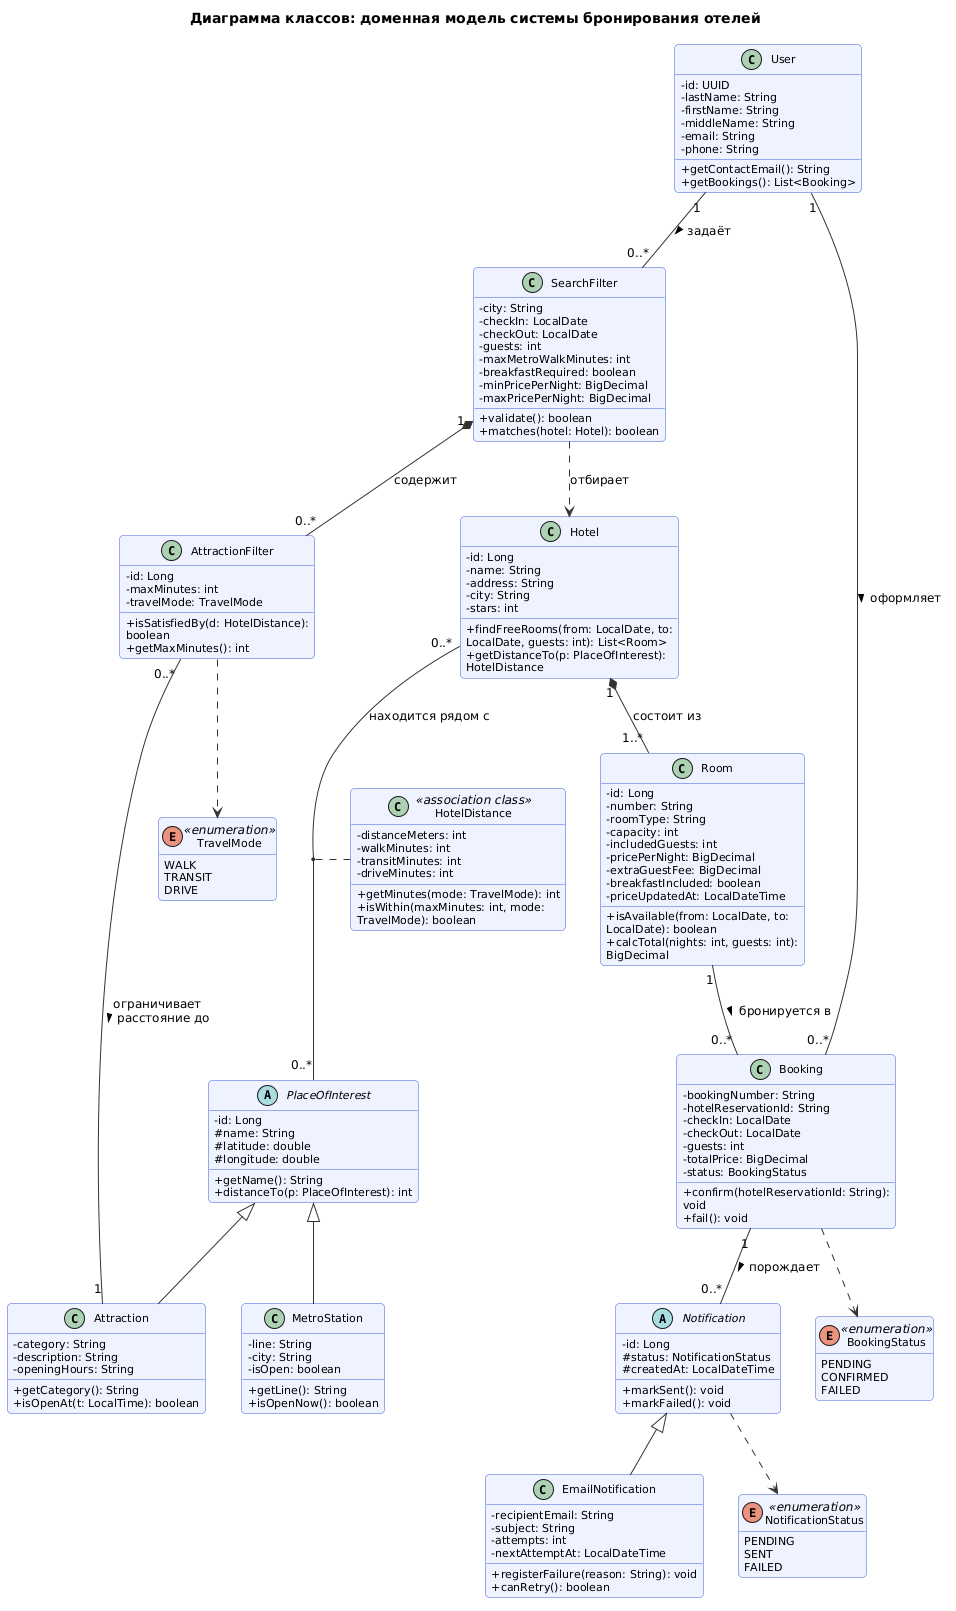

The diagram above was rendered by PlantUML. Its source (embedded in the PNG):
@startuml
skinparam shadowing false
skinparam defaultFontSize 12
skinparam backgroundColor white
skinparam roundCorner 8
skinparam ArrowColor #333333
skinparam wrapWidth 220
title Диаграмма классов: доменная модель системы бронирования отелей
skinparam classAttributeIconSize 0
skinparam class {
  BackgroundColor #EEF3FF
  BorderColor #3B5BDB
  AttributeFontSize 11
}
hide empty members

class User {
  - id: UUID
  - lastName: String
  - firstName: String
  - middleName: String
  - email: String
  - phone: String
  + getContactEmail(): String
  + getBookings(): List<Booking>
}

class SearchFilter {
  - city: String
  - checkIn: LocalDate
  - checkOut: LocalDate
  - guests: int
  - maxMetroWalkMinutes: int
  - breakfastRequired: boolean
  - minPricePerNight: BigDecimal
  - maxPricePerNight: BigDecimal
  + validate(): boolean
  + matches(hotel: Hotel): boolean
}

class AttractionFilter {
  - id: Long
  - maxMinutes: int
  - travelMode: TravelMode
  + isSatisfiedBy(d: HotelDistance): boolean
  + getMaxMinutes(): int
}

abstract class PlaceOfInterest {
  - id: Long
  # name: String
  # latitude: double
  # longitude: double
  + getName(): String
  + distanceTo(p: PlaceOfInterest): int
}

class MetroStation {
  - line: String
  - city: String
  - isOpen: boolean
  + getLine(): String
  + isOpenNow(): boolean
}

class Attraction {
  - category: String
  - description: String
  - openingHours: String
  + getCategory(): String
  + isOpenAt(t: LocalTime): boolean
}

class Hotel {
  - id: Long
  - name: String
  - address: String
  - city: String
  - stars: int
  + findFreeRooms(from: LocalDate, to: LocalDate, guests: int): List<Room>
  + getDistanceTo(p: PlaceOfInterest): HotelDistance
}

class Room {
  - id: Long
  - number: String
  - roomType: String
  - capacity: int
  - includedGuests: int
  - pricePerNight: BigDecimal
  - extraGuestFee: BigDecimal
  - breakfastIncluded: boolean
  - priceUpdatedAt: LocalDateTime
  + isAvailable(from: LocalDate, to: LocalDate): boolean
  + calcTotal(nights: int, guests: int): BigDecimal
}

class HotelDistance <<association class>> {
  - distanceMeters: int
  - walkMinutes: int
  - transitMinutes: int
  - driveMinutes: int
  + getMinutes(mode: TravelMode): int
  + isWithin(maxMinutes: int, mode: TravelMode): boolean
}

class Booking {
  - bookingNumber: String
  - hotelReservationId: String
  - checkIn: LocalDate
  - checkOut: LocalDate
  - guests: int
  - totalPrice: BigDecimal
  - status: BookingStatus
  + confirm(hotelReservationId: String): void
  + fail(): void
}

abstract class Notification {
  - id: Long
  # status: NotificationStatus
  # createdAt: LocalDateTime
  + markSent(): void
  + markFailed(): void
}

class EmailNotification {
  - recipientEmail: String
  - subject: String
  - attempts: int
  - nextAttemptAt: LocalDateTime
  + registerFailure(reason: String): void
  + canRetry(): boolean
}

enum TravelMode <<enumeration>> {
  WALK
  TRANSIT
  DRIVE
}
enum BookingStatus <<enumeration>> {
  PENDING
  CONFIRMED
  FAILED
}
enum NotificationStatus <<enumeration>> {
  PENDING
  SENT
  FAILED
}

User "1" -- "0..*" SearchFilter : задаёт >
User "1" -- "0..*" Booking : оформляет >
SearchFilter "1" *-- "0..*" AttractionFilter : содержит
AttractionFilter "0..*" -- "1" Attraction : ограничивает\nрасстояние до >
SearchFilter ..> Hotel : отбирает

Hotel "1" *-- "1..*" Room : состоит из
Room "1" -- "0..*" Booking : бронируется в >
Booking "1" -- "0..*" Notification : порождает >

Hotel "0..*" -- "0..*" PlaceOfInterest : находится рядом с
(Hotel, PlaceOfInterest) .. HotelDistance

PlaceOfInterest <|-- MetroStation
PlaceOfInterest <|-- Attraction
Notification <|-- EmailNotification

AttractionFilter ..> TravelMode
Booking ..> BookingStatus
Notification ..> NotificationStatus
@enduml